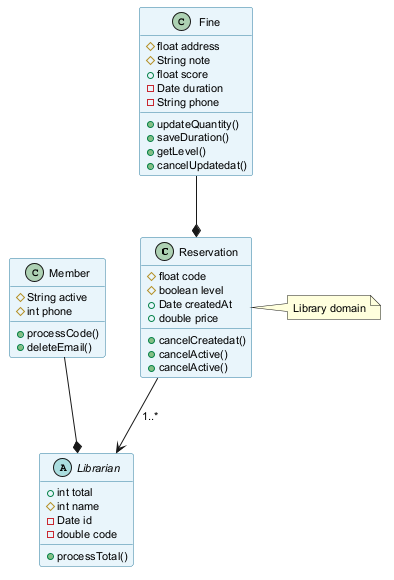

The diagram above was rendered by PlantUML. Its source (embedded in the PNG):
@startuml
skinparam backgroundColor #FFFFFF
skinparam classBackgroundColor #E8F4FA
skinparam classBorderColor #2C7DA0
skinparam defaultFontSize 11
class Reservation {
  #float code
  #boolean level
  +Date createdAt
  +double price
  +cancelCreatedat()
  +cancelActive()
  +cancelActive()
}
class Fine {
  #float address
  #String note
  +float score
  -Date duration
  -String phone
  +updateQuantity()
  +saveDuration()
  +getLevel()
  +cancelUpdatedat()
}
abstract class Librarian {
  +int total
  #int name
  -Date id
  -double code
  +processTotal()
}
class Member {
  #String active
  #int phone
  +processCode()
  +deleteEmail()
}
Reservation --> Librarian : "1..*"
Member --* Librarian
Fine --* Reservation
note right of Reservation : Library domain
@enduml